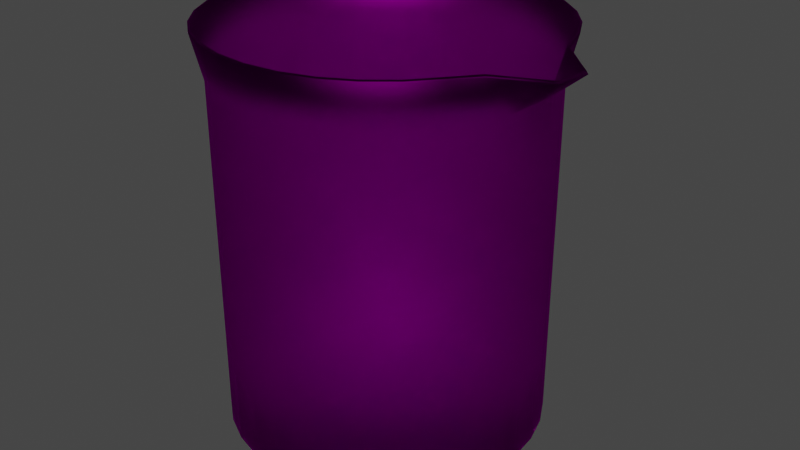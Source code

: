 # Source: beaker.blend  (saved by Blender 3.6.11; exported with 4.5.12 LTS)
import bpy
from mathutils import Matrix  # noqa: F401  (used for matrix-valued properties, if any)

bpy.ops.wm.read_factory_settings(use_empty=True)
scene = bpy.context.scene
scene.name = 'Scene'

# ---- collections
col_collection = bpy.data.collections.new('Collection'); scene.collection.children.link(col_collection)

# ---- images (referenced by path relative to the original .blend; pixels are not part of the script)
import os
ASSET_DIR = os.environ.get("B2B_ASSET_DIR", "")  # directory of the original .blend (textures are referenced by path, not embedded)
HERE = os.path.dirname(os.path.abspath(__file__))  # packed textures are extracted next to this script under _unpacked/

def load_image(name, relpath, width, height, colorspace="sRGB"):
    """Load a texture the original file referenced (path relative to the .blend, or extracted next to this script)."""
    p = next((c for c in (os.path.join(HERE, relpath), os.path.join(ASSET_DIR, relpath)) if relpath and os.path.exists(c)), "")
    if p:
        img = bpy.data.images.load(p, check_existing=True)
        img.name = name
    else:  # same state as the original file: an image datablock whose file is absent (Cycles renders it pink)
        img = bpy.data.images.new(name, width, height)
        img.source = "FILE"
        img.filepath = "//" + (relpath or name)
    img.colorspace_settings.name = colorspace
    return img
img_image_11__jpeg = load_image('Image(11).jpeg', 'Downloads/Image(11).jpeg', 1024, 1024, 'sRGB')

# ---- materials (node trees are filled in below, after node groups)
mat_material_001 = bpy.data.materials.new('Material.001')
mat_material_001.use_transparent_shadow = False

# ---- material node trees
mat_material_001.use_nodes = True; mat_material_001.node_tree.nodes.clear()
_N = mat_material_001.node_tree.nodes; _L = mat_material_001.node_tree.links
n0 = _N.new('ShaderNodeOutputMaterial'); n0.name = 'Material Output'; n0.location = (300, 300)
n1 = _N.new('ShaderNodeBsdfGlass'); n1.name = 'Glass BSDF'; n1.location = (10, 300)
n1.distribution = 'BECKMANN'
n1.inputs[1].default_value = 0.5
n1.inputs[2].default_value = 1.45
n2 = _N.new('ShaderNodeTexImage'); n2.name = 'Image Texture'; n2.location = (-276, 269)
n2.image = img_image_11__jpeg
_L.new(n1.outputs[0], n0.inputs[0])
_L.new(n2.outputs[0], n1.inputs[0])
n0.is_active_output = True

# ---- world
world_world = bpy.data.worlds.new('World'); scene.world = world_world
world_world.use_nodes = True; world_world.node_tree.nodes.clear()
_N = world_world.node_tree.nodes; _L = world_world.node_tree.links
n0 = _N.new('ShaderNodeOutputWorld'); n0.name = 'World Output'; n0.location = (300, 300)
n1 = _N.new('ShaderNodeBackground'); n1.name = 'Background'; n1.location = (10, 300)
n1.inputs[0].default_value = (0.05088, 0.05088, 0.05088, 1.0)
_L.new(n1.outputs[0], n0.inputs[0])
n0.is_active_output = True
world_world.color = (0.05088, 0.05088, 0.05088)
world_world.use_sun_shadow = False
world_world.sun_shadow_jitter_overblur = 0.0

# ---- meshes
me_cylinder = bpy.data.meshes.new('Cylinder')
me_cylinder.from_pydata([(0.0, 1.0, -1.0), (0.0, 1.065, 0.9956), (0.1951, 0.9808, -1.0), (0.2078, 1.045, 0.9956), (0.3827, 0.9239, -1.0), (0.4077, 0.9842, 0.9956), (0.5556, 0.8315, -1.0), (0.5919, 0.8858, 0.9956), (0.7071, 0.7071, -1.0), (0.7533, 0.7533, 0.9956), (0.8315, 0.5556, -1.0), (0.8858, 0.5919, 0.9956), (0.9239, 0.3827, -1.0), (0.984, 0.4082, 0.9952), (0.9808, 0.1951, -1.0), (1.044, 0.2222, 0.9819), (1.0, 0.0, -1.0), (1.279, 0.01094, 0.9565), (0.9808, -0.1951, -1.0), (1.258, -0.2132, 0.9568), (0.9239, -0.3827, -1.0), (0.9811, -0.4193, 0.9833), (0.8315, -0.5556, -1.0), (0.8855, -0.5922, 0.9953), (0.7071, -0.7071, -1.0), (0.7533, -0.7533, 0.9956), (0.5556, -0.8315, -1.0), (0.5919, -0.8858, 0.9956), (0.3827, -0.9239, -1.0), (0.4077, -0.9842, 0.9956), (0.1951, -0.9808, -1.0), (0.2078, -1.045, 0.9956), (0.0, -1.0, -1.0), (0.0, -1.065, 0.9956), (-0.1951, -0.9808, -1.0), (-0.2078, -1.045, 0.9956), (-0.3827, -0.9239, -1.0), (-0.4077, -0.9842, 0.9956), (-0.5556, -0.8315, -1.0), (-0.5919, -0.8858, 0.9956), (-0.7071, -0.7071, -1.0), (-0.7533, -0.7533, 0.9956), (-0.8315, -0.5556, -1.0), (-0.8858, -0.5919, 0.9956), (-0.9239, -0.3827, -1.0), (-0.9842, -0.4077, 0.9956), (-0.9808, -0.1951, -1.0), (-1.045, -0.2078, 0.9956), (-1.0, 0.0, -1.0), (-1.065, 0.0, 0.9956), (-0.9808, 0.1951, -1.0), (-1.045, 0.2078, 0.9956), (-0.9239, 0.3827, -1.0), (-0.9842, 0.4077, 0.9956), (-0.8315, 0.5556, -1.0), (-0.8858, 0.5919, 0.9956), (-0.7071, 0.7071, -1.0), (-0.7533, 0.7533, 0.9956), (-0.5556, 0.8315, -1.0), (-0.5919, 0.8858, 0.9956), (-0.3827, 0.9239, -1.0), (-0.4077, 0.9842, 0.9956), (-0.1951, 0.9808, -1.0), (-0.2078, 1.045, 0.9956), (0.0, 1.0, -0.5579), (0.0, 1.0, -0.2246), (0.0, 1.0, 0.1088), (0.0, 1.0, 0.4421), (0.0, 1.0, 0.7754), (0.1951, 0.9808, 0.7754), (0.1951, 0.9808, 0.4421), (0.1951, 0.9808, 0.1088), (0.1951, 0.9808, -0.2246), (0.1951, 0.9808, -0.5579), (0.3827, 0.9239, 0.7754), (0.3827, 0.9239, 0.4421), (0.3827, 0.9239, 0.1088), (0.3827, 0.9239, -0.2246), (0.3827, 0.9239, -0.5579), (0.5556, 0.8315, 0.7754), (0.5556, 0.8315, 0.4421), (0.5556, 0.8315, 0.1088), (0.5556, 0.8315, -0.2246), (0.5556, 0.8315, -0.5579), (0.7071, 0.7071, 0.7754), (0.7071, 0.7071, 0.4421), (0.7071, 0.7071, 0.1088), (0.7071, 0.7071, -0.2246), (0.7071, 0.7071, -0.5579), (0.8315, 0.5556, 0.7754), (0.8315, 0.5556, 0.4421), (0.8315, 0.5556, 0.1088), (0.8315, 0.5556, -0.2246), (0.8315, 0.5556, -0.5579), (0.9239, 0.3827, 0.7754), (0.9239, 0.3827, 0.4421), (0.9239, 0.3827, 0.1088), (0.9239, 0.3827, -0.2246), (0.9239, 0.3827, -0.5579), (0.9808, 0.1951, 0.7754), (0.9808, 0.1951, 0.4421), (0.9808, 0.1951, 0.1088), (0.9808, 0.1951, -0.2246), (0.9808, 0.1951, -0.5579), (1.0, 0.0, 0.7754), (1.0, 0.0, 0.4421), (1.0, 0.0, 0.1088), (1.0, 0.0, -0.2246), (1.0, 0.0, -0.5579), (0.9812, -0.1951, 0.7754), (0.9808, -0.1951, 0.4421), (0.9808, -0.1951, 0.1088), (0.9808, -0.1951, -0.2246), (0.9808, -0.1951, -0.5579), (0.9239, -0.3827, 0.7754), (0.9239, -0.3827, 0.4421), (0.9239, -0.3827, 0.1088), (0.9239, -0.3827, -0.2246), (0.9239, -0.3827, -0.5579), (0.8315, -0.5556, 0.7754), (0.8315, -0.5556, 0.4421), (0.8315, -0.5556, 0.1088), (0.8315, -0.5556, -0.2246), (0.8315, -0.5556, -0.5579), (0.7071, -0.7071, 0.7754), (0.7071, -0.7071, 0.4421), (0.7071, -0.7071, 0.1088), (0.7071, -0.7071, -0.2246), (0.7071, -0.7071, -0.5579), (0.5556, -0.8315, 0.7754), (0.5556, -0.8315, 0.4421), (0.5556, -0.8315, 0.1088), (0.5556, -0.8315, -0.2246), (0.5556, -0.8315, -0.5579), (0.3827, -0.9239, 0.7754), (0.3827, -0.9239, 0.4421), (0.3827, -0.9239, 0.1088), (0.3827, -0.9239, -0.2246), (0.3827, -0.9239, -0.5579), (0.1951, -0.9808, 0.7754), (0.1951, -0.9808, 0.4421), (0.1951, -0.9808, 0.1088), (0.1951, -0.9808, -0.2246), (0.1951, -0.9808, -0.5579), (0.0, -1.0, 0.7754), (0.0, -1.0, 0.4421), (0.0, -1.0, 0.1088), (0.0, -1.0, -0.2246), (0.0, -1.0, -0.5579), (-0.1951, -0.9808, 0.7754), (-0.1951, -0.9808, 0.4421), (-0.1951, -0.9808, 0.1088), (-0.1951, -0.9808, -0.2246), (-0.1951, -0.9808, -0.5579), (-0.3827, -0.9239, 0.7754), (-0.3827, -0.9239, 0.4421), (-0.3827, -0.9239, 0.1088), (-0.3827, -0.9239, -0.2246), (-0.3827, -0.9239, -0.5579), (-0.5556, -0.8315, 0.7754), (-0.5556, -0.8315, 0.4421), (-0.5556, -0.8315, 0.1088), (-0.5556, -0.8315, -0.2246), (-0.5556, -0.8315, -0.5579), (-0.7071, -0.7071, 0.7754), (-0.7071, -0.7071, 0.4421), (-0.7071, -0.7071, 0.1088), (-0.7071, -0.7071, -0.2246), (-0.7071, -0.7071, -0.5579), (-0.8315, -0.5556, 0.7754), (-0.8315, -0.5556, 0.4421), (-0.8315, -0.5556, 0.1088), (-0.8315, -0.5556, -0.2246), (-0.8315, -0.5556, -0.5579), (-0.9239, -0.3827, 0.7754), (-0.9239, -0.3827, 0.4421), (-0.9239, -0.3827, 0.1088), (-0.9239, -0.3827, -0.2246), (-0.9239, -0.3827, -0.5579), (-0.9808, -0.1951, 0.7754), (-0.9808, -0.1951, 0.4421), (-0.9808, -0.1951, 0.1088), (-0.9808, -0.1951, -0.2246), (-0.9808, -0.1951, -0.5579), (-1.0, 0.0, 0.7754), (-1.0, 0.0, 0.4421), (-1.0, 0.0, 0.1088), (-1.0, 0.0, -0.2246), (-1.0, 0.0, -0.5579), (-0.9808, 0.1951, 0.7754), (-0.9808, 0.1951, 0.4421), (-0.9808, 0.1951, 0.1088), (-0.9808, 0.1951, -0.2246), (-0.9808, 0.1951, -0.5579), (-0.9239, 0.3827, 0.7754), (-0.9239, 0.3827, 0.4421), (-0.9239, 0.3827, 0.1088), (-0.9239, 0.3827, -0.2246), (-0.9239, 0.3827, -0.5579), (-0.8315, 0.5556, 0.7754), (-0.8315, 0.5556, 0.4421), (-0.8315, 0.5556, 0.1088), (-0.8315, 0.5556, -0.2246), (-0.8315, 0.5556, -0.5579), (-0.7071, 0.7071, 0.7754), (-0.7071, 0.7071, 0.4421), (-0.7071, 0.7071, 0.1088), (-0.7071, 0.7071, -0.2246), (-0.7071, 0.7071, -0.5579), (-0.5556, 0.8315, 0.7754), (-0.5556, 0.8315, 0.4421), (-0.5556, 0.8315, 0.1088), (-0.5556, 0.8315, -0.2246), (-0.5556, 0.8315, -0.5579), (-0.3827, 0.9239, 0.7754), (-0.3827, 0.9239, 0.4421), (-0.3827, 0.9239, 0.1088), (-0.3827, 0.9239, -0.2246), (-0.3827, 0.9239, -0.5579), (-0.1951, 0.9808, 0.7754), (-0.1951, 0.9808, 0.4421), (-0.1951, 0.9808, 0.1088), (-0.1951, 0.9808, -0.2246), (-0.1951, 0.9808, -0.5579)], [], [(68, 1, 3, 69), (69, 3, 5, 74), (74, 5, 7, 79), (79, 7, 9, 84), (84, 9, 11, 89), (89, 11, 13, 94), (94, 13, 15, 99), (99, 15, 17, 104), (104, 17, 19, 109), (109, 19, 21, 114), (114, 21, 23, 119), (119, 23, 25, 124), (124, 25, 27, 129), (129, 27, 29, 134), (134, 29, 31, 139), (139, 31, 33, 144), (144, 33, 35, 149), (149, 35, 37, 154), (154, 37, 39, 159), (159, 39, 41, 164), (164, 41, 43, 169), (169, 43, 45, 174), (174, 45, 47, 179), (179, 47, 49, 184), (184, 49, 51, 189), (189, 51, 53, 194), (194, 53, 55, 199), (199, 55, 57, 204), (204, 57, 59, 209), (209, 59, 61, 214), (214, 61, 63, 219), (219, 63, 1, 68), (0, 2, 4, 6, 8, 10, 12, 14, 16, 18, 20, 22, 24, 26, 28, 30, 32, 34, 36, 38, 40, 42, 44, 46, 48, 50, 52, 54, 56, 58, 60, 62), (62, 223, 64, 0), (223, 222, 65, 64), (222, 221, 66, 65), (221, 220, 67, 66), (220, 219, 68, 67), (60, 218, 223, 62), (218, 217, 222, 223), (217, 216, 221, 222), (216, 215, 220, 221), (215, 214, 219, 220), (58, 213, 218, 60), (213, 212, 217, 218), (212, 211, 216, 217), (211, 210, 215, 216), (210, 209, 214, 215), (56, 208, 213, 58), (208, 207, 212, 213), (207, 206, 211, 212), (206, 205, 210, 211), (205, 204, 209, 210), (54, 203, 208, 56), (203, 202, 207, 208), (202, 201, 206, 207), (201, 200, 205, 206), (200, 199, 204, 205), (52, 198, 203, 54), (198, 197, 202, 203), (197, 196, 201, 202), (196, 195, 200, 201), (195, 194, 199, 200), (50, 193, 198, 52), (193, 192, 197, 198), (192, 191, 196, 197), (191, 190, 195, 196), (190, 189, 194, 195), (48, 188, 193, 50), (188, 187, 192, 193), (187, 186, 191, 192), (186, 185, 190, 191), (185, 184, 189, 190), (46, 183, 188, 48), (183, 182, 187, 188), (182, 181, 186, 187), (181, 180, 185, 186), (180, 179, 184, 185), (44, 178, 183, 46), (178, 177, 182, 183), (177, 176, 181, 182), (176, 175, 180, 181), (175, 174, 179, 180), (42, 173, 178, 44), (173, 172, 177, 178), (172, 171, 176, 177), (171, 170, 175, 176), (170, 169, 174, 175), (40, 168, 173, 42), (168, 167, 172, 173), (167, 166, 171, 172), (166, 165, 170, 171), (165, 164, 169, 170), (38, 163, 168, 40), (163, 162, 167, 168), (162, 161, 166, 167), (161, 160, 165, 166), (160, 159, 164, 165), (36, 158, 163, 38), (158, 157, 162, 163), (157, 156, 161, 162), (156, 155, 160, 161), (155, 154, 159, 160), (34, 153, 158, 36), (153, 152, 157, 158), (152, 151, 156, 157), (151, 150, 155, 156), (150, 149, 154, 155), (32, 148, 153, 34), (148, 147, 152, 153), (147, 146, 151, 152), (146, 145, 150, 151), (145, 144, 149, 150), (30, 143, 148, 32), (143, 142, 147, 148), (142, 141, 146, 147), (141, 140, 145, 146), (140, 139, 144, 145), (28, 138, 143, 30), (138, 137, 142, 143), (137, 136, 141, 142), (136, 135, 140, 141), (135, 134, 139, 140), (26, 133, 138, 28), (133, 132, 137, 138), (132, 131, 136, 137), (131, 130, 135, 136), (130, 129, 134, 135), (24, 128, 133, 26), (128, 127, 132, 133), (127, 126, 131, 132), (126, 125, 130, 131), (125, 124, 129, 130), (22, 123, 128, 24), (123, 122, 127, 128), (122, 121, 126, 127), (121, 120, 125, 126), (120, 119, 124, 125), (20, 118, 123, 22), (118, 117, 122, 123), (117, 116, 121, 122), (116, 115, 120, 121), (115, 114, 119, 120), (18, 113, 118, 20), (113, 112, 117, 118), (112, 111, 116, 117), (111, 110, 115, 116), (110, 109, 114, 115), (16, 108, 113, 18), (108, 107, 112, 113), (107, 106, 111, 112), (106, 105, 110, 111), (105, 104, 109, 110), (14, 103, 108, 16), (103, 102, 107, 108), (102, 101, 106, 107), (101, 100, 105, 106), (100, 99, 104, 105), (12, 98, 103, 14), (98, 97, 102, 103), (97, 96, 101, 102), (96, 95, 100, 101), (95, 94, 99, 100), (10, 93, 98, 12), (93, 92, 97, 98), (92, 91, 96, 97), (91, 90, 95, 96), (90, 89, 94, 95), (8, 88, 93, 10), (88, 87, 92, 93), (87, 86, 91, 92), (86, 85, 90, 91), (85, 84, 89, 90), (6, 83, 88, 8), (83, 82, 87, 88), (82, 81, 86, 87), (81, 80, 85, 86), (80, 79, 84, 85), (4, 78, 83, 6), (78, 77, 82, 83), (77, 76, 81, 82), (76, 75, 80, 81), (75, 74, 79, 80), (2, 73, 78, 4), (73, 72, 77, 78), (72, 71, 76, 77), (71, 70, 75, 76), (70, 69, 74, 75), (0, 64, 73, 2), (64, 65, 72, 73), (65, 66, 71, 72), (66, 67, 70, 71), (67, 68, 69, 70)])
me_cylinder.polygons.foreach_set('use_smooth', [True] * 193)
_uv = me_cylinder.uv_layers.new(name='UVMap')
_uv.uv.foreach_set('vector', [1.0, 0.9439, 1.0, 1.0, 0.9688, 1.0, 0.9688, 0.9439, 0.9688, 0.9439, 0.9688, 1.0, 0.9375, 1.0, 0.9375, 0.9439, 0.9375, 0.9439, 0.9375, 1.0, 0.9062, 1.0, 0.9062, 0.9439, 0.9062, 0.9439, 0.9062, 1.0, 0.875, 1.0, 0.875, 0.9439, 0.875, 0.9439, 0.875, 1.0, 0.8438, 1.0, 0.8438, 0.9439, 0.8438, 0.9439, 0.8438, 1.0, 0.8125, 1.0, 0.8125, 0.9439, 0.8125, 0.9439, 0.8125, 1.0, 0.7812, 1.0, 0.7812, 0.9439, 0.7812, 0.9439, 0.7812, 1.0, 0.75, 1.0, 0.75, 0.9439, 0.75, 0.9439, 0.75, 1.0, 0.7188, 1.0, 0.7188, 0.9439, 0.7188, 0.9439, 0.7188, 1.0, 0.6875, 1.0, 0.6875, 0.9439, 0.6875, 0.9439, 0.6875, 1.0, 0.6562, 1.0, 0.6562, 0.9439, 0.6562, 0.9439, 0.6562, 1.0, 0.625, 1.0, 0.625, 0.9439, 0.625, 0.9439, 0.625, 1.0, 0.5938, 1.0, 0.5938, 0.9439, 0.5938, 0.9439, 0.5938, 1.0, 0.5625, 1.0, 0.5625, 0.9439, 0.5625, 0.9439, 0.5625, 1.0, 0.5312, 1.0, 0.5312, 0.9439, 0.5312, 0.9439, 0.5312, 1.0, 0.5, 1.0, 0.5, 0.9439, 0.5, 0.9439, 0.5, 1.0, 0.4688, 1.0, 0.4688, 0.9439, 0.4688, 0.9439, 0.4688, 1.0, 0.4375, 1.0, 0.4375, 0.9439, 0.4375, 0.9439, 0.4375, 1.0, 0.4062, 1.0, 0.4062, 0.9439, 0.4062, 0.9439, 0.4062, 1.0, 0.375, 1.0, 0.375, 0.9439, 0.375, 0.9439, 0.375, 1.0, 0.3438, 1.0, 0.3438, 0.9439, 0.3438, 0.9439, 0.3438, 1.0, 0.3125, 1.0, 0.3125, 0.9439, 0.3125, 0.9439, 0.3125, 1.0, 0.2812, 1.0, 0.2812, 0.9439, 0.2812, 0.9439, 0.2812, 1.0, 0.25, 1.0, 0.25, 0.9439, 0.25, 0.9439, 0.25, 1.0, 0.2188, 1.0, 0.2188, 0.9439, 0.2188, 0.9439, 0.2188, 1.0, 0.1875, 1.0, 0.1875, 0.9439, 0.1875, 0.9439, 0.1875, 1.0, 0.1562, 1.0, 0.1562, 0.9439, 0.1562, 0.9439, 0.1562, 1.0, 0.125, 1.0, 0.125, 0.9439, 0.125, 0.9439, 0.125, 1.0, 0.09375, 1.0, 0.09375, 0.9439, 0.09375, 0.9439, 0.09375, 1.0, 0.0625, 1.0, 0.0625, 0.9439, 0.0625, 0.9439, 0.0625, 1.0, 0.03125, 1.0, 0.03125, 0.9439, 0.03125, 0.9439, 0.03125, 1.0, 0.0, 1.0, 0.0, 0.9439, 0.75, 0.49, 0.7968, 0.4854, 0.8418, 0.4717, 0.8833, 0.4496, 0.9197, 0.4197, 0.9496, 0.3833, 0.9717, 0.3418, 0.9854, 0.2968, 0.99, 0.25, 0.9854, 0.2032, 0.9717, 0.1582, 0.9496, 0.1167, 0.9197, 0.08029, 0.8833, 0.05045, 0.8418, 0.02827, 0.7968, 0.01461, 0.75, 0.01, 0.7032, 0.01461, 0.6582, 0.02827, 0.6167, 0.05045, 0.5803, 0.08029, 0.5504, 0.1167, 0.5283, 0.1582, 0.5146, 0.2032, 0.51, 0.25, 0.5146, 0.2968, 0.5283, 0.3418, 0.5504, 0.3833, 0.5803, 0.4197, 0.6167, 0.4496, 0.6582, 0.4717, 0.7032, 0.4854, 0.03125, 0.5, 0.03125, 0.6105, 0.0, 0.6105, 0.0, 0.5, 0.03125, 0.6105, 0.03125, 0.6939, 0.0, 0.6939, 0.0, 0.6105, 0.03125, 0.6939, 0.03125, 0.7772, 0.0, 0.7772, 0.0, 0.6939, 0.03125, 0.7772, 0.03125, 0.8605, 0.0, 0.8605, 0.0, 0.7772, 0.03125, 0.8605, 0.03125, 0.9439, 0.0, 0.9439, 0.0, 0.8605, 0.0625, 0.5, 0.0625, 0.6105, 0.03125, 0.6105, 0.03125, 0.5, 0.0625, 0.6105, 0.0625, 0.6939, 0.03125, 0.6939, 0.03125, 0.6105, 0.0625, 0.6939, 0.0625, 0.7772, 0.03125, 0.7772, 0.03125, 0.6939, 0.0625, 0.7772, 0.0625, 0.8605, 0.03125, 0.8605, 0.03125, 0.7772, 0.0625, 0.8605, 0.0625, 0.9439, 0.03125, 0.9439, 0.03125, 0.8605, 0.09375, 0.5, 0.09375, 0.6105, 0.0625, 0.6105, 0.0625, 0.5, 0.09375, 0.6105, 0.09375, 0.6939, 0.0625, 0.6939, 0.0625, 0.6105, 0.09375, 0.6939, 0.09375, 0.7772, 0.0625, 0.7772, 0.0625, 0.6939, 0.09375, 0.7772, 0.09375, 0.8605, 0.0625, 0.8605, 0.0625, 0.7772, 0.09375, 0.8605, 0.09375, 0.9439, 0.0625, 0.9439, 0.0625, 0.8605, 0.125, 0.5, 0.125, 0.6105, 0.09375, 0.6105, 0.09375, 0.5, 0.125, 0.6105, 0.125, 0.6939, 0.09375, 0.6939, 0.09375, 0.6105, 0.125, 0.6939, 0.125, 0.7772, 0.09375, 0.7772, 0.09375, 0.6939, 0.125, 0.7772, 0.125, 0.8605, 0.09375, 0.8605, 0.09375, 0.7772, 0.125, 0.8605, 0.125, 0.9439, 0.09375, 0.9439, 0.09375, 0.8605, 0.1562, 0.5, 0.1562, 0.6105, 0.125, 0.6105, 0.125, 0.5, 0.1562, 0.6105, 0.1562, 0.6939, 0.125, 0.6939, 0.125, 0.6105, 0.1562, 0.6939, 0.1562, 0.7772, 0.125, 0.7772, 0.125, 0.6939, 0.1562, 0.7772, 0.1562, 0.8605, 0.125, 0.8605, 0.125, 0.7772, 0.1562, 0.8605, 0.1562, 0.9439, 0.125, 0.9439, 0.125, 0.8605, 0.1875, 0.5, 0.1875, 0.6105, 0.1562, 0.6105, 0.1562, 0.5, 0.1875, 0.6105, 0.1875, 0.6939, 0.1562, 0.6939, 0.1562, 0.6105, 0.1875, 0.6939, 0.1875, 0.7772, 0.1562, 0.7772, 0.1562, 0.6939, 0.1875, 0.7772, 0.1875, 0.8605, 0.1562, 0.8605, 0.1562, 0.7772, 0.1875, 0.8605, 0.1875, 0.9439, 0.1562, 0.9439, 0.1562, 0.8605, 0.2188, 0.5, 0.2188, 0.6105, 0.1875, 0.6105, 0.1875, 0.5, 0.2188, 0.6105, 0.2188, 0.6939, 0.1875, 0.6939, 0.1875, 0.6105, 0.2188, 0.6939, 0.2188, 0.7772, 0.1875, 0.7772, 0.1875, 0.6939, 0.2188, 0.7772, 0.2188, 0.8605, 0.1875, 0.8605, 0.1875, 0.7772, 0.2188, 0.8605, 0.2188, 0.9439, 0.1875, 0.9439, 0.1875, 0.8605, 0.25, 0.5, 0.25, 0.6105, 0.2188, 0.6105, 0.2188, 0.5, 0.25, 0.6105, 0.25, 0.6939, 0.2188, 0.6939, 0.2188, 0.6105, 0.25, 0.6939, 0.25, 0.7772, 0.2188, 0.7772, 0.2188, 0.6939, 0.25, 0.7772, 0.25, 0.8605, 0.2188, 0.8605, 0.2188, 0.7772, 0.25, 0.8605, 0.25, 0.9439, 0.2188, 0.9439, 0.2188, 0.8605, 0.2812, 0.5, 0.2812, 0.6105, 0.25, 0.6105, 0.25, 0.5, 0.2812, 0.6105, 0.2812, 0.6939, 0.25, 0.6939, 0.25, 0.6105, 0.2812, 0.6939, 0.2812, 0.7772, 0.25, 0.7772, 0.25, 0.6939, 0.2812, 0.7772, 0.2812, 0.8605, 0.25, 0.8605, 0.25, 0.7772, 0.2812, 0.8605, 0.2812, 0.9439, 0.25, 0.9439, 0.25, 0.8605, 0.3125, 0.5, 0.3125, 0.6105, 0.2812, 0.6105, 0.2812, 0.5, 0.3125, 0.6105, 0.3125, 0.6939, 0.2812, 0.6939, 0.2812, 0.6105, 0.3125, 0.6939, 0.3125, 0.7772, 0.2812, 0.7772, 0.2812, 0.6939, 0.3125, 0.7772, 0.3125, 0.8605, 0.2812, 0.8605, 0.2812, 0.7772, 0.3125, 0.8605, 0.3125, 0.9439, 0.2812, 0.9439, 0.2812, 0.8605, 0.3438, 0.5, 0.3438, 0.6105, 0.3125, 0.6105, 0.3125, 0.5, 0.3438, 0.6105, 0.3437, 0.6939, 0.3125, 0.6939, 0.3125, 0.6105, 0.3437, 0.6939, 0.3437, 0.7772, 0.3125, 0.7772, 0.3125, 0.6939, 0.3437, 0.7772, 0.3437, 0.8605, 0.3125, 0.8605, 0.3125, 0.7772, 0.3437, 0.8605, 0.3438, 0.9439, 0.3125, 0.9439, 0.3125, 0.8605, 0.375, 0.5, 0.375, 0.6105, 0.3438, 0.6105, 0.3438, 0.5, 0.375, 0.6105, 0.375, 0.6939, 0.3437, 0.6939, 0.3438, 0.6105, 0.375, 0.6939, 0.375, 0.7772, 0.3437, 0.7772, 0.3437, 0.6939, 0.375, 0.7772, 0.375, 0.8605, 0.3437, 0.8605, 0.3437, 0.7772, 0.375, 0.8605, 0.375, 0.9439, 0.3438, 0.9439, 0.3437, 0.8605, 0.4062, 0.5, 0.4062, 0.6105, 0.375, 0.6105, 0.375, 0.5, 0.4062, 0.6105, 0.4062, 0.6939, 0.375, 0.6939, 0.375, 0.6105, 0.4062, 0.6939, 0.4063, 0.7772, 0.375, 0.7772, 0.375, 0.6939, 0.4063, 0.7772, 0.4062, 0.8605, 0.375, 0.8605, 0.375, 0.7772, 0.4062, 0.8605, 0.4062, 0.9439, 0.375, 0.9439, 0.375, 0.8605, 0.4375, 0.5, 0.4375, 0.6105, 0.4062, 0.6105, 0.4062, 0.5, 0.4375, 0.6105, 0.4375, 0.6939, 0.4062, 0.6939, 0.4062, 0.6105, 0.4375, 0.6939, 0.4375, 0.7772, 0.4063, 0.7772, 0.4062, 0.6939, 0.4375, 0.7772, 0.4375, 0.8605, 0.4062, 0.8605, 0.4063, 0.7772, 0.4375, 0.8605, 0.4375, 0.9439, 0.4062, 0.9439, 0.4062, 0.8605, 0.4688, 0.5, 0.4687, 0.6105, 0.4375, 0.6105, 0.4375, 0.5, 0.4687, 0.6105, 0.4688, 0.6939, 0.4375, 0.6939, 0.4375, 0.6105, 0.4688, 0.6939, 0.4688, 0.7772, 0.4375, 0.7772, 0.4375, 0.6939, 0.4688, 0.7772, 0.4688, 0.8605, 0.4375, 0.8605, 0.4375, 0.7772, 0.4688, 0.8605, 0.4688, 0.9439, 0.4375, 0.9439, 0.4375, 0.8605, 0.5, 0.5, 0.5, 0.6105, 0.4687, 0.6105, 0.4688, 0.5, 0.5, 0.6105, 0.5, 0.6939, 0.4688, 0.6939, 0.4687, 0.6105, 0.5, 0.6939, 0.5, 0.7772, 0.4688, 0.7772, 0.4688, 0.6939, 0.5, 0.7772, 0.5, 0.8605, 0.4688, 0.8605, 0.4688, 0.7772, 0.5, 0.8605, 0.5, 0.9439, 0.4688, 0.9439, 0.4688, 0.8605, 0.5312, 0.5, 0.5312, 0.6105, 0.5, 0.6105, 0.5, 0.5, 0.5312, 0.6105, 0.5312, 0.6939, 0.5, 0.6939, 0.5, 0.6105, 0.5312, 0.6939, 0.5312, 0.7772, 0.5, 0.7772, 0.5, 0.6939, 0.5312, 0.7772, 0.5312, 0.8605, 0.5, 0.8605, 0.5, 0.7772, 0.5312, 0.8605, 0.5312, 0.9439, 0.5, 0.9439, 0.5, 0.8605, 0.5625, 0.5, 0.5625, 0.6105, 0.5312, 0.6105, 0.5312, 0.5, 0.5625, 0.6105, 0.5625, 0.6939, 0.5312, 0.6939, 0.5312, 0.6105, 0.5625, 0.6939, 0.5625, 0.7772, 0.5312, 0.7772, 0.5312, 0.6939, 0.5625, 0.7772, 0.5625, 0.8605, 0.5312, 0.8605, 0.5312, 0.7772, 0.5625, 0.8605, 0.5625, 0.9439, 0.5312, 0.9439, 0.5312, 0.8605, 0.5938, 0.5, 0.5938, 0.6105, 0.5625, 0.6105, 0.5625, 0.5, 0.5938, 0.6105, 0.5938, 0.6939, 0.5625, 0.6939, 0.5625, 0.6105, 0.5938, 0.6939, 0.5938, 0.7772, 0.5625, 0.7772, 0.5625, 0.6939, 0.5938, 0.7772, 0.5938, 0.8605, 0.5625, 0.8605, 0.5625, 0.7772, 0.5938, 0.8605, 0.5938, 0.9439, 0.5625, 0.9439, 0.5625, 0.8605, 0.625, 0.5, 0.625, 0.6105, 0.5938, 0.6105, 0.5938, 0.5, 0.625, 0.6105, 0.625, 0.6939, 0.5938, 0.6939, 0.5938, 0.6105, 0.625, 0.6939, 0.625, 0.7772, 0.5938, 0.7772, 0.5938, 0.6939, 0.625, 0.7772, 0.625, 0.8605, 0.5938, 0.8605, 0.5938, 0.7772, 0.625, 0.8605, 0.625, 0.9439, 0.5938, 0.9439, 0.5938, 0.8605, 0.6562, 0.5, 0.6562, 0.6105, 0.625, 0.6105, 0.625, 0.5, 0.6562, 0.6105, 0.6562, 0.6939, 0.625, 0.6939, 0.625, 0.6105, 0.6562, 0.6939, 0.6563, 0.7772, 0.625, 0.7772, 0.625, 0.6939, 0.6563, 0.7772, 0.6562, 0.8605, 0.625, 0.8605, 0.625, 0.7772, 0.6562, 0.8605, 0.6562, 0.9439, 0.625, 0.9439, 0.625, 0.8605, 0.6875, 0.5, 0.6875, 0.6105, 0.6562, 0.6105, 0.6562, 0.5, 0.6875, 0.6105, 0.6875, 0.6939, 0.6562, 0.6939, 0.6562, 0.6105, 0.6875, 0.6939, 0.6875, 0.7772, 0.6563, 0.7772, 0.6562, 0.6939, 0.6875, 0.7772, 0.6875, 0.8605, 0.6562, 0.8605, 0.6563, 0.7772, 0.6875, 0.8605, 0.6875, 0.9439, 0.6562, 0.9439, 0.6562, 0.8605, 0.7188, 0.5, 0.7188, 0.6105, 0.6875, 0.6105, 0.6875, 0.5, 0.7188, 0.6105, 0.7188, 0.6939, 0.6875, 0.6939, 0.6875, 0.6105, 0.7188, 0.6939, 0.7188, 0.7772, 0.6875, 0.7772, 0.6875, 0.6939, 0.7188, 0.7772, 0.7188, 0.8605, 0.6875, 0.8605, 0.6875, 0.7772, 0.7188, 0.8605, 0.7188, 0.9439, 0.6875, 0.9439, 0.6875, 0.8605, 0.75, 0.5, 0.75, 0.6105, 0.7188, 0.6105, 0.7188, 0.5, 0.75, 0.6105, 0.75, 0.6939, 0.7188, 0.6939, 0.7188, 0.6105, 0.75, 0.6939, 0.75, 0.7772, 0.7188, 0.7772, 0.7188, 0.6939, 0.75, 0.7772, 0.75, 0.8605, 0.7188, 0.8605, 0.7188, 0.7772, 0.75, 0.8605, 0.75, 0.9439, 0.7188, 0.9439, 0.7188, 0.8605, 0.7812, 0.5, 0.7812, 0.6105, 0.75, 0.6105, 0.75, 0.5, 0.7812, 0.6105, 0.7812, 0.6939, 0.75, 0.6939, 0.75, 0.6105, 0.7812, 0.6939, 0.7812, 0.7772, 0.75, 0.7772, 0.75, 0.6939, 0.7812, 0.7772, 0.7812, 0.8605, 0.75, 0.8605, 0.75, 0.7772, 0.7812, 0.8605, 0.7812, 0.9439, 0.75, 0.9439, 0.75, 0.8605, 0.8125, 0.5, 0.8125, 0.6105, 0.7812, 0.6105, 0.7812, 0.5, 0.8125, 0.6105, 0.8125, 0.6939, 0.7812, 0.6939, 0.7812, 0.6105, 0.8125, 0.6939, 0.8125, 0.7772, 0.7812, 0.7772, 0.7812, 0.6939, 0.8125, 0.7772, 0.8125, 0.8605, 0.7812, 0.8605, 0.7812, 0.7772, 0.8125, 0.8605, 0.8125, 0.9439, 0.7812, 0.9439, 0.7812, 0.8605, 0.8438, 0.5, 0.8438, 0.6105, 0.8125, 0.6105, 0.8125, 0.5, 0.8438, 0.6105, 0.8437, 0.6939, 0.8125, 0.6939, 0.8125, 0.6105, 0.8437, 0.6939, 0.8438, 0.7772, 0.8125, 0.7772, 0.8125, 0.6939, 0.8438, 0.7772, 0.8438, 0.8605, 0.8125, 0.8605, 0.8125, 0.7772, 0.8438, 0.8605, 0.8438, 0.9439, 0.8125, 0.9439, 0.8125, 0.8605, 0.875, 0.5, 0.875, 0.6105, 0.8438, 0.6105, 0.8438, 0.5, 0.875, 0.6105, 0.875, 0.6939, 0.8437, 0.6939, 0.8438, 0.6105, 0.875, 0.6939, 0.875, 0.7772, 0.8438, 0.7772, 0.8437, 0.6939, 0.875, 0.7772, 0.875, 0.8605, 0.8438, 0.8605, 0.8438, 0.7772, 0.875, 0.8605, 0.875, 0.9439, 0.8438, 0.9439, 0.8438, 0.8605, 0.9062, 0.5, 0.9062, 0.6105, 0.875, 0.6105, 0.875, 0.5, 0.9062, 0.6105, 0.9062, 0.6939, 0.875, 0.6939, 0.875, 0.6105, 0.9062, 0.6939, 0.9062, 0.7772, 0.875, 0.7772, 0.875, 0.6939, 0.9062, 0.7772, 0.9063, 0.8605, 0.875, 0.8605, 0.875, 0.7772, 0.9063, 0.8605, 0.9062, 0.9439, 0.875, 0.9439, 0.875, 0.8605, 0.9375, 0.5, 0.9375, 0.6105, 0.9062, 0.6105, 0.9062, 0.5, 0.9375, 0.6105, 0.9375, 0.6939, 0.9062, 0.6939, 0.9062, 0.6105, 0.9375, 0.6939, 0.9375, 0.7772, 0.9062, 0.7772, 0.9062, 0.6939, 0.9375, 0.7772, 0.9375, 0.8605, 0.9063, 0.8605, 0.9062, 0.7772, 0.9375, 0.8605, 0.9375, 0.9439, 0.9062, 0.9439, 0.9063, 0.8605, 0.9688, 0.5, 0.9688, 0.6105, 0.9375, 0.6105, 0.9375, 0.5, 0.9688, 0.6105, 0.9688, 0.6939, 0.9375, 0.6939, 0.9375, 0.6105, 0.9688, 0.6939, 0.9688, 0.7772, 0.9375, 0.7772, 0.9375, 0.6939, 0.9688, 0.7772, 0.9688, 0.8605, 0.9375, 0.8605, 0.9375, 0.7772, 0.9688, 0.8605, 0.9688, 0.9439, 0.9375, 0.9439, 0.9375, 0.8605, 1.0, 0.5, 1.0, 0.6105, 0.9688, 0.6105, 0.9688, 0.5, 1.0, 0.6105, 1.0, 0.6939, 0.9688, 0.6939, 0.9688, 0.6105, 1.0, 0.6939, 1.0, 0.7772, 0.9688, 0.7772, 0.9688, 0.6939, 1.0, 0.7772, 1.0, 0.8605, 0.9688, 0.8605, 0.9688, 0.7772, 1.0, 0.8605, 1.0, 0.9439, 0.9688, 0.9439, 0.9688, 0.8605])
me_cylinder.materials.append(mat_material_001)
me_cylinder.update()

# ---- objects
ob_cylinder = bpy.data.objects.new('Cylinder', me_cylinder)

# ---- transforms, parenting, visibility, modifiers, constraints
ob_cylinder.location = (0.0, 0.0, 0.0)
ob_cylinder.scale = (0.08138, 0.08138, 0.1017)
_m = ob_cylinder.modifiers.new('Solidify', 'SOLIDIFY')
_m.thickness = 0.02

# ---- collection membership
col_collection.objects.link(ob_cylinder)

# ---- scene / render settings (as saved in the file)
scene.frame_start = 1; scene.frame_end = 250; scene.frame_set(0)
scene.render.engine = 'BLENDER_EEVEE_NEXT'
scene.cycles.sampling_pattern = 'TABULATED_SOBOL'
scene.view_settings.view_transform = 'Filmic'
bpy.context.view_layer.update()

# ---- added for rendering (the .blend has no active camera and no usable light): camera, sun
cam_auto = bpy.data.cameras.new('AutoCamera')
cam_auto.lens = 50.0
cam_auto.sensor_width = 36.0
cam_auto.clip_end = 1000.0
ob_auto_camera = bpy.data.objects.new('AutoCamera', cam_auto)
scene.collection.objects.link(ob_auto_camera)
ob_auto_camera.location = (0.312581, -0.36465, 0.243166)
ob_auto_camera.rotation_euler = (1.09748, -7.21219e-08, 0.694738)
scene.camera = ob_auto_camera
light_auto_sun = bpy.data.lights.new('AutoSun', 'SUN')
light_auto_sun.energy = 3.0
light_auto_sun.angle = 0.0523599
ob_auto_sun = bpy.data.objects.new('AutoSun', light_auto_sun)
scene.collection.objects.link(ob_auto_sun)
ob_auto_sun.rotation_euler = (0.872665, 0.174533, 0.523599)
bpy.context.view_layer.update()
